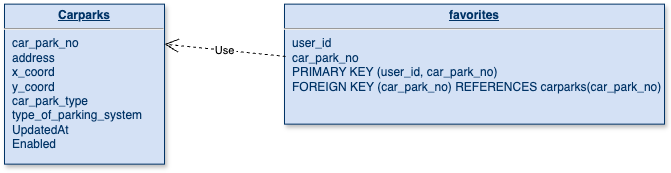

The diagram above was exported from draw.io. Its source (the exported page's mxGraphModel, read from the mxfile embedded in the PNG):
<mxGraphModel dx="984" dy="668" grid="1" gridSize="10" guides="1" tooltips="1" connect="1" arrows="1" fold="1" page="1" pageScale="1" pageWidth="413" pageHeight="583" background="none" math="0" shadow="0">
  <root>
    <mxCell id="0" />
    <mxCell id="1" parent="0" />
    <mxCell id="19" value="&lt;p style=&quot;margin: 0px; margin-top: 4px; text-align: center; text-decoration: underline;&quot;&gt;&lt;b&gt;favorites&lt;/b&gt;&lt;/p&gt;&lt;hr&gt;&lt;p style=&quot;margin: 0px; margin-left: 8px;&quot;&gt;user_id&lt;br&gt;car_park_no&lt;/p&gt;&lt;p style=&quot;margin: 0px; margin-left: 8px;&quot;&gt;PRIMARY KEY (user_id, car_park_no)&lt;/p&gt;&lt;p style=&quot;margin: 0px; margin-left: 8px;&quot;&gt;FOREIGN KEY (car_park_no) REFERENCES carparks(car_park_no)&lt;/p&gt;" style="verticalAlign=top;align=left;overflow=fill;fontSize=12;fontFamily=Helvetica;html=1;strokeColor=#003366;shadow=1;fillColor=#D4E1F5;fontColor=#003366" parent="1" vertex="1">
      <mxGeometry x="320" y="21.64" width="380" height="120" as="geometry" />
    </mxCell>
    <mxCell id="25" value="&lt;p style=&quot;margin: 0px; margin-top: 4px; text-align: center; text-decoration: underline;&quot;&gt;&lt;strong&gt;Carparks&lt;/strong&gt;&lt;/p&gt;&lt;hr&gt;&lt;p style=&quot;margin: 0px; margin-left: 8px;&quot;&gt;car_park_no&lt;/p&gt;&lt;p style=&quot;margin: 0px; margin-left: 8px;&quot;&gt;address&lt;/p&gt;&lt;p style=&quot;margin: 0px; margin-left: 8px;&quot;&gt;x_coord&lt;/p&gt;&lt;p style=&quot;margin: 0px; margin-left: 8px;&quot;&gt;y_coord&lt;/p&gt;&lt;p style=&quot;margin: 0px; margin-left: 8px;&quot;&gt;car_park_type&lt;/p&gt;&lt;p style=&quot;margin: 0px; margin-left: 8px;&quot;&gt;type_of_parking_system&lt;/p&gt;&lt;p style=&quot;margin: 0px; margin-left: 8px;&quot;&gt;UpdatedAt&lt;/p&gt;&lt;p style=&quot;margin: 0px; margin-left: 8px;&quot;&gt;Enabled&lt;/p&gt;" style="verticalAlign=top;align=left;overflow=fill;fontSize=12;fontFamily=Helvetica;html=1;strokeColor=#003366;shadow=1;fillColor=#D4E1F5;fontColor=#003366" parent="1" vertex="1">
      <mxGeometry x="40.00000000000005" y="21.640000000000366" width="160" height="160" as="geometry" />
    </mxCell>
    <mxCell id="102" value="Use" style="endArrow=open;endSize=12;dashed=1;entryX=1;entryY=0.25;entryDx=0;entryDy=0;exitX=0.003;exitY=0.436;exitDx=0;exitDy=0;exitPerimeter=0;" parent="1" source="19" target="25" edge="1">
      <mxGeometry x="430" y="50" as="geometry">
        <mxPoint x="317" y="70" as="sourcePoint" />
        <mxPoint x="200" y="140.00000000000045" as="targetPoint" />
      </mxGeometry>
    </mxCell>
  </root>
</mxGraphModel>